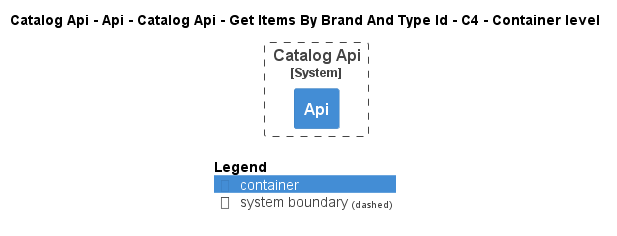

The diagram above was rendered by PlantUML. Its source (embedded in the PNG):
@startuml
!pragma layout smetana
!include ..\..\..\..\..\..\..\..\.c4s\C4_Container.puml

AddElementTag("state:new", $bgColor=green, $fontColor=#ffffff, $borderColor=green, $shadowing="False")
AddElementTag("state:changed", $bgColor=orange, $fontColor=#ffffff, $borderColor=orange, $shadowing="False")
AddElementTag("state:removed", $bgColor=red, $fontColor=#ffffff, $borderColor=red, $shadowing="False")

AddRelTag("state:new", $textColor=green, $lineColor=green)
AddRelTag("state:changed", $textColor=orange, $lineColor=orange)
AddRelTag("state:removed", $textColor=red, $lineColor=red)

SHOW_PERSON_PORTRAIT()
LAYOUT_TOP_DOWN()

skinparam linetype polyline

title Catalog Api - Api - Catalog Api - Get Items By Brand And Type Id - C4 - Container level


System_Boundary(dotnet.eShop.Architecture.SoftwareSystems.CatalogApi, "Catalog Api") {
    Container(dotnet.eShop.Architecture.SoftwareSystems.CatalogApi.Containers.Api, "Api", "", "")
}



SHOW_LEGEND()
@enduml